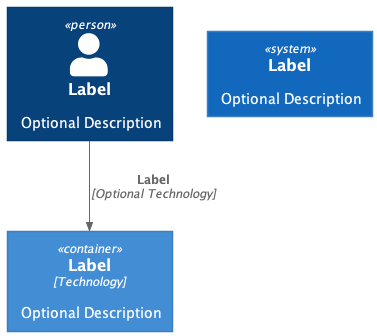

The diagram above was rendered by PlantUML. Its source (embedded in the PNG):
@startuml C4_Elements
!include https://raw.githubusercontent.com/plantuml-stdlib/C4-PlantUML/master/C4_Container.puml

Person(personAlias, "Label", "Optional Description")
Container(containerAlias, "Label", "Technology", "Optional Description")
System(systemAlias, "Label", "Optional Description")

Rel(personAlias, containerAlias, "Label", "Optional Technology")
@enduml